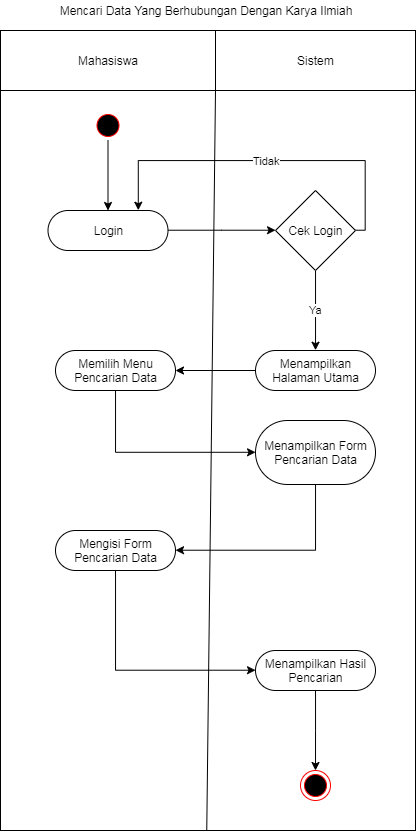

The diagram above was exported from draw.io. Its source (the exported page's mxGraphModel, read from the mxfile embedded in the PNG):
<mxGraphModel dx="971" dy="482" grid="1" gridSize="10" guides="1" tooltips="1" connect="1" arrows="1" fold="1" page="1" pageScale="1" pageWidth="827" pageHeight="1169" math="0" shadow="0">
  <root>
    <mxCell id="0" />
    <mxCell id="1" parent="0" />
    <mxCell id="U5wHkFEpuh83H7jWcjIW-7" value="" style="verticalLabelPosition=bottom;verticalAlign=top;html=1;shape=mxgraph.basic.rect;fillColor2=none;strokeWidth=1;size=20;indent=5;" vertex="1" parent="1">
      <mxGeometry x="105" y="130" width="415" height="800" as="geometry" />
    </mxCell>
    <mxCell id="U5wHkFEpuh83H7jWcjIW-5" value="" style="ellipse;html=1;shape=startState;fillColor=#000000;strokeColor=#ff0000;" vertex="1" parent="1">
      <mxGeometry x="197.5" y="210" width="30" height="30" as="geometry" />
    </mxCell>
    <mxCell id="U5wHkFEpuh83H7jWcjIW-8" value="Mahasiswa" style="verticalLabelPosition=middle;verticalAlign=middle;html=1;shape=mxgraph.basic.rect;fillColor2=none;strokeWidth=1;size=20;indent=5;labelPosition=center;align=center;" vertex="1" parent="1">
      <mxGeometry x="105" y="130" width="215" height="60" as="geometry" />
    </mxCell>
    <mxCell id="U5wHkFEpuh83H7jWcjIW-9" value="Sistem" style="verticalLabelPosition=middle;verticalAlign=middle;html=1;shape=mxgraph.basic.rect;fillColor2=none;strokeWidth=1;size=20;indent=5;labelPosition=center;align=center;" vertex="1" parent="1">
      <mxGeometry x="320" y="130" width="200" height="60" as="geometry" />
    </mxCell>
    <mxCell id="U5wHkFEpuh83H7jWcjIW-10" value="Mencari Data Yang Berhubungan Dengan Karya Ilmiah" style="text;html=1;strokeColor=none;fillColor=none;align=center;verticalAlign=middle;whiteSpace=wrap;rounded=0;" vertex="1" parent="1">
      <mxGeometry x="110" y="100" width="400" height="20" as="geometry" />
    </mxCell>
    <mxCell id="U5wHkFEpuh83H7jWcjIW-11" value="" style="endArrow=none;html=1;exitX=0.497;exitY=1;exitDx=0;exitDy=0;exitPerimeter=0;" edge="1" parent="1" source="U5wHkFEpuh83H7jWcjIW-7">
      <mxGeometry width="50" height="50" relative="1" as="geometry">
        <mxPoint x="270" y="240" as="sourcePoint" />
        <mxPoint x="320" y="190" as="targetPoint" />
      </mxGeometry>
    </mxCell>
    <mxCell id="U5wHkFEpuh83H7jWcjIW-16" value="" style="edgeStyle=orthogonalEdgeStyle;rounded=0;orthogonalLoop=1;jettySize=auto;html=1;entryX=0;entryY=0.5;entryDx=0;entryDy=0;" edge="1" parent="1" source="U5wHkFEpuh83H7jWcjIW-12" target="U5wHkFEpuh83H7jWcjIW-17">
      <mxGeometry relative="1" as="geometry">
        <mxPoint x="352.5" y="329.9999999999999" as="targetPoint" />
      </mxGeometry>
    </mxCell>
    <mxCell id="U5wHkFEpuh83H7jWcjIW-12" value="Login" style="rounded=1;whiteSpace=wrap;html=1;arcSize=50;" vertex="1" parent="1">
      <mxGeometry x="152.5" y="310" width="120" height="40" as="geometry" />
    </mxCell>
    <mxCell id="U5wHkFEpuh83H7jWcjIW-19" value="Tidak" style="edgeStyle=orthogonalEdgeStyle;rounded=0;orthogonalLoop=1;jettySize=auto;html=1;entryX=0.75;entryY=0;entryDx=0;entryDy=0;exitX=1;exitY=0.5;exitDx=0;exitDy=0;" edge="1" parent="1" source="U5wHkFEpuh83H7jWcjIW-17" target="U5wHkFEpuh83H7jWcjIW-12">
      <mxGeometry relative="1" as="geometry">
        <mxPoint x="540" y="329.9999999999999" as="targetPoint" />
        <Array as="points">
          <mxPoint x="470" y="330" />
          <mxPoint x="470" y="260" />
          <mxPoint x="243" y="260" />
        </Array>
      </mxGeometry>
    </mxCell>
    <mxCell id="U5wHkFEpuh83H7jWcjIW-21" value="Ya" style="edgeStyle=orthogonalEdgeStyle;rounded=0;orthogonalLoop=1;jettySize=auto;html=1;entryX=0.5;entryY=0;entryDx=0;entryDy=0;" edge="1" parent="1" source="U5wHkFEpuh83H7jWcjIW-17" target="U5wHkFEpuh83H7jWcjIW-22">
      <mxGeometry relative="1" as="geometry">
        <mxPoint x="420" y="449.9999999999999" as="targetPoint" />
      </mxGeometry>
    </mxCell>
    <mxCell id="U5wHkFEpuh83H7jWcjIW-17" value="Cek Login" style="rhombus;whiteSpace=wrap;html=1;" vertex="1" parent="1">
      <mxGeometry x="380" y="290" width="80" height="80" as="geometry" />
    </mxCell>
    <mxCell id="U5wHkFEpuh83H7jWcjIW-24" value="" style="edgeStyle=orthogonalEdgeStyle;rounded=0;orthogonalLoop=1;jettySize=auto;html=1;" edge="1" parent="1" source="U5wHkFEpuh83H7jWcjIW-22" target="U5wHkFEpuh83H7jWcjIW-23">
      <mxGeometry relative="1" as="geometry" />
    </mxCell>
    <mxCell id="U5wHkFEpuh83H7jWcjIW-22" value="Menampilkan Halaman Utama" style="rounded=1;whiteSpace=wrap;html=1;arcSize=50;" vertex="1" parent="1">
      <mxGeometry x="360" y="450" width="120" height="40" as="geometry" />
    </mxCell>
    <mxCell id="U5wHkFEpuh83H7jWcjIW-26" value="" style="edgeStyle=orthogonalEdgeStyle;rounded=0;orthogonalLoop=1;jettySize=auto;html=1;entryX=0;entryY=0.5;entryDx=0;entryDy=0;" edge="1" parent="1" source="U5wHkFEpuh83H7jWcjIW-23" target="U5wHkFEpuh83H7jWcjIW-25">
      <mxGeometry relative="1" as="geometry">
        <Array as="points">
          <mxPoint x="220" y="552" />
        </Array>
      </mxGeometry>
    </mxCell>
    <mxCell id="U5wHkFEpuh83H7jWcjIW-23" value="Memilih Menu Pencarian Data" style="rounded=1;whiteSpace=wrap;html=1;arcSize=50;" vertex="1" parent="1">
      <mxGeometry x="160" y="450" width="120" height="40" as="geometry" />
    </mxCell>
    <mxCell id="U5wHkFEpuh83H7jWcjIW-49" value="" style="edgeStyle=orthogonalEdgeStyle;rounded=0;orthogonalLoop=1;jettySize=auto;html=1;entryX=1;entryY=0.5;entryDx=0;entryDy=0;" edge="1" parent="1" source="U5wHkFEpuh83H7jWcjIW-25" target="U5wHkFEpuh83H7jWcjIW-27">
      <mxGeometry relative="1" as="geometry">
        <mxPoint x="420" y="664" as="targetPoint" />
        <Array as="points">
          <mxPoint x="420" y="650" />
        </Array>
      </mxGeometry>
    </mxCell>
    <mxCell id="U5wHkFEpuh83H7jWcjIW-25" value="Menampilkan Form Pencarian Data" style="rounded=1;whiteSpace=wrap;html=1;arcSize=50;" vertex="1" parent="1">
      <mxGeometry x="360" y="520" width="120" height="64" as="geometry" />
    </mxCell>
    <mxCell id="U5wHkFEpuh83H7jWcjIW-51" value="" style="edgeStyle=orthogonalEdgeStyle;rounded=0;orthogonalLoop=1;jettySize=auto;html=1;entryX=0;entryY=0.5;entryDx=0;entryDy=0;" edge="1" parent="1" source="U5wHkFEpuh83H7jWcjIW-27" target="U5wHkFEpuh83H7jWcjIW-52">
      <mxGeometry relative="1" as="geometry">
        <mxPoint x="220" y="750" as="targetPoint" />
        <Array as="points">
          <mxPoint x="220" y="770" />
        </Array>
      </mxGeometry>
    </mxCell>
    <mxCell id="U5wHkFEpuh83H7jWcjIW-27" value="Mengisi Form Pencarian Data" style="rounded=1;whiteSpace=wrap;html=1;arcSize=50;" vertex="1" parent="1">
      <mxGeometry x="160" y="630" width="120" height="40" as="geometry" />
    </mxCell>
    <mxCell id="U5wHkFEpuh83H7jWcjIW-52" value="Menampilkan Hasil Pencarian" style="rounded=1;whiteSpace=wrap;html=1;arcSize=50;" vertex="1" parent="1">
      <mxGeometry x="360" y="750" width="120" height="40" as="geometry" />
    </mxCell>
    <mxCell id="U5wHkFEpuh83H7jWcjIW-33" value="" style="edgeStyle=orthogonalEdgeStyle;rounded=0;orthogonalLoop=1;jettySize=auto;html=1;" edge="1" parent="1" target="U5wHkFEpuh83H7jWcjIW-32">
      <mxGeometry relative="1" as="geometry">
        <mxPoint x="420.0344827586207" y="790" as="sourcePoint" />
      </mxGeometry>
    </mxCell>
    <mxCell id="U5wHkFEpuh83H7jWcjIW-31" value="" style="endArrow=classic;html=1;exitX=0.5;exitY=1;exitDx=0;exitDy=0;entryX=0.5;entryY=0;entryDx=0;entryDy=0;" edge="1" parent="1" source="U5wHkFEpuh83H7jWcjIW-5" target="U5wHkFEpuh83H7jWcjIW-12">
      <mxGeometry width="50" height="50" relative="1" as="geometry">
        <mxPoint x="190" y="300" as="sourcePoint" />
        <mxPoint x="240" y="250" as="targetPoint" />
      </mxGeometry>
    </mxCell>
    <mxCell id="U5wHkFEpuh83H7jWcjIW-32" value="" style="ellipse;html=1;shape=endState;fillColor=#000000;strokeColor=#ff0000;" vertex="1" parent="1">
      <mxGeometry x="405" y="870" width="30" height="30" as="geometry" />
    </mxCell>
  </root>
</mxGraphModel>